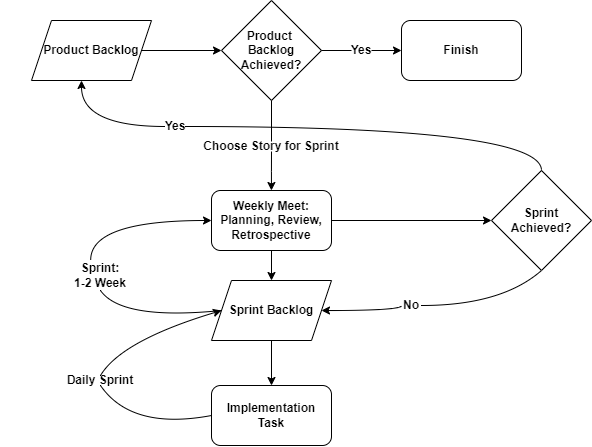

The diagram above was exported from draw.io. Its source (the exported page's mxGraphModel, read from the mxfile embedded in the PNG):
<mxGraphModel dx="1019" dy="614" grid="1" gridSize="10" guides="1" tooltips="1" connect="1" arrows="1" fold="1" page="1" pageScale="1" pageWidth="827" pageHeight="1169" math="0" shadow="0">
  <root>
    <mxCell id="0" />
    <mxCell id="1" parent="0" />
    <mxCell id="LOiDtfj3Jnqv_vMoNXaz-2" value="&lt;b&gt;Sprint Backlog&lt;/b&gt;" style="shape=parallelogram;perimeter=parallelogramPerimeter;whiteSpace=wrap;html=1;fixedSize=1;" parent="1" vertex="1">
      <mxGeometry x="460" y="380" width="120" height="60" as="geometry" />
    </mxCell>
    <mxCell id="LOiDtfj3Jnqv_vMoNXaz-12" style="edgeStyle=orthogonalEdgeStyle;rounded=0;orthogonalLoop=1;jettySize=auto;html=1;" parent="1" source="LOiDtfj3Jnqv_vMoNXaz-3" target="LOiDtfj3Jnqv_vMoNXaz-4" edge="1">
      <mxGeometry relative="1" as="geometry" />
    </mxCell>
    <mxCell id="LOiDtfj3Jnqv_vMoNXaz-3" value="&lt;b&gt;Product Backlog&lt;/b&gt;" style="shape=parallelogram;perimeter=parallelogramPerimeter;whiteSpace=wrap;html=1;fixedSize=1;" parent="1" vertex="1">
      <mxGeometry x="280" y="120" width="120" height="60" as="geometry" />
    </mxCell>
    <mxCell id="LOiDtfj3Jnqv_vMoNXaz-13" style="edgeStyle=orthogonalEdgeStyle;rounded=0;orthogonalLoop=1;jettySize=auto;html=1;entryX=0;entryY=0.5;entryDx=0;entryDy=0;" parent="1" source="LOiDtfj3Jnqv_vMoNXaz-51" target="LOiDtfj3Jnqv_vMoNXaz-10" edge="1">
      <mxGeometry relative="1" as="geometry">
        <mxPoint x="629.9999999999998" y="150" as="targetPoint" />
        <mxPoint x="620" y="150" as="sourcePoint" />
      </mxGeometry>
    </mxCell>
    <mxCell id="LOiDtfj3Jnqv_vMoNXaz-15" style="edgeStyle=orthogonalEdgeStyle;rounded=0;orthogonalLoop=1;jettySize=auto;html=1;exitX=0.5;exitY=1;exitDx=0;exitDy=0;" parent="1" source="LOiDtfj3Jnqv_vMoNXaz-55" target="LOiDtfj3Jnqv_vMoNXaz-5" edge="1">
      <mxGeometry relative="1" as="geometry">
        <mxPoint x="520" y="260" as="sourcePoint" />
      </mxGeometry>
    </mxCell>
    <mxCell id="LOiDtfj3Jnqv_vMoNXaz-4" value="&lt;b&gt;Product&amp;nbsp;&lt;br&gt;Backlog&lt;br&gt;Achieved?&lt;/b&gt;" style="rhombus;whiteSpace=wrap;html=1;" parent="1" vertex="1">
      <mxGeometry x="470" y="100" width="100" height="100" as="geometry" />
    </mxCell>
    <mxCell id="LOiDtfj3Jnqv_vMoNXaz-16" style="edgeStyle=orthogonalEdgeStyle;rounded=0;orthogonalLoop=1;jettySize=auto;html=1;entryX=0.5;entryY=0;entryDx=0;entryDy=0;exitX=0.5;exitY=1;exitDx=0;exitDy=0;" parent="1" source="LOiDtfj3Jnqv_vMoNXaz-5" target="LOiDtfj3Jnqv_vMoNXaz-2" edge="1">
      <mxGeometry relative="1" as="geometry">
        <mxPoint x="520" y="400" as="sourcePoint" />
      </mxGeometry>
    </mxCell>
    <mxCell id="EO6k7SIDtu873U1pmU4A-1" style="edgeStyle=orthogonalEdgeStyle;rounded=0;orthogonalLoop=1;jettySize=auto;html=1;entryX=0;entryY=0.5;entryDx=0;entryDy=0;" edge="1" parent="1" source="LOiDtfj3Jnqv_vMoNXaz-5" target="LOiDtfj3Jnqv_vMoNXaz-9">
      <mxGeometry relative="1" as="geometry" />
    </mxCell>
    <mxCell id="LOiDtfj3Jnqv_vMoNXaz-5" value="&lt;b&gt;Weekly Meet:&lt;br&gt;Planning, Review,&lt;br&gt;Retrospective&lt;br&gt;&lt;/b&gt;" style="rounded=1;whiteSpace=wrap;html=1;" parent="1" vertex="1">
      <mxGeometry x="460" y="290" width="120" height="60" as="geometry" />
    </mxCell>
    <mxCell id="LOiDtfj3Jnqv_vMoNXaz-6" value="&lt;b&gt;Implementation&lt;br&gt;Task&lt;br&gt;&lt;/b&gt;" style="rounded=1;whiteSpace=wrap;html=1;" parent="1" vertex="1">
      <mxGeometry x="460" y="485" width="120" height="60" as="geometry" />
    </mxCell>
    <mxCell id="LOiDtfj3Jnqv_vMoNXaz-27" style="edgeStyle=orthogonalEdgeStyle;curved=1;rounded=0;orthogonalLoop=1;jettySize=auto;html=1;entryX=0;entryY=0.5;entryDx=0;entryDy=0;startArrow=none;exitX=0.429;exitY=-0.018;exitDx=0;exitDy=0;exitPerimeter=0;" parent="1" source="LOiDtfj3Jnqv_vMoNXaz-61" target="LOiDtfj3Jnqv_vMoNXaz-5" edge="1">
      <mxGeometry relative="1" as="geometry" />
    </mxCell>
    <mxCell id="LOiDtfj3Jnqv_vMoNXaz-34" style="edgeStyle=elbowEdgeStyle;curved=1;orthogonalLoop=1;jettySize=auto;elbow=vertical;html=1;entryX=1;entryY=0.5;entryDx=0;entryDy=0;exitX=0;exitY=0.5;exitDx=0;exitDy=0;" parent="1" source="LOiDtfj3Jnqv_vMoNXaz-46" target="LOiDtfj3Jnqv_vMoNXaz-2" edge="1">
      <mxGeometry relative="1" as="geometry">
        <mxPoint x="730" y="460" as="sourcePoint" />
        <Array as="points">
          <mxPoint x="620" y="410" />
        </Array>
      </mxGeometry>
    </mxCell>
    <mxCell id="LOiDtfj3Jnqv_vMoNXaz-9" value="&lt;b&gt;Sprint&lt;br&gt;Achieved?&lt;/b&gt;" style="rhombus;whiteSpace=wrap;html=1;" parent="1" vertex="1">
      <mxGeometry x="740" y="270" width="100" height="100" as="geometry" />
    </mxCell>
    <mxCell id="LOiDtfj3Jnqv_vMoNXaz-10" value="&lt;b&gt;Finish&lt;/b&gt;" style="rounded=1;whiteSpace=wrap;html=1;" parent="1" vertex="1">
      <mxGeometry x="650" y="120" width="120" height="60" as="geometry" />
    </mxCell>
    <mxCell id="LOiDtfj3Jnqv_vMoNXaz-22" value="" style="curved=1;endArrow=classic;html=1;rounded=0;entryX=0;entryY=0.5;entryDx=0;entryDy=0;exitX=0.5;exitY=0;exitDx=0;exitDy=0;" parent="1" source="LOiDtfj3Jnqv_vMoNXaz-59" target="LOiDtfj3Jnqv_vMoNXaz-2" edge="1">
      <mxGeometry width="50" height="50" relative="1" as="geometry">
        <mxPoint x="300" y="560" as="sourcePoint" />
        <mxPoint x="470" y="401" as="targetPoint" />
        <Array as="points">
          <mxPoint x="370" y="440" />
        </Array>
      </mxGeometry>
    </mxCell>
    <mxCell id="LOiDtfj3Jnqv_vMoNXaz-45" style="edgeStyle=elbowEdgeStyle;curved=1;orthogonalLoop=1;jettySize=auto;elbow=vertical;html=1;exitX=0;exitY=0.5;exitDx=0;exitDy=0;" parent="1" source="LOiDtfj3Jnqv_vMoNXaz-38" edge="1">
      <mxGeometry relative="1" as="geometry">
        <mxPoint x="330" y="180" as="targetPoint" />
        <Array as="points">
          <mxPoint x="490" y="226" />
        </Array>
      </mxGeometry>
    </mxCell>
    <mxCell id="LOiDtfj3Jnqv_vMoNXaz-38" value="&lt;b&gt;Yes&lt;/b&gt;" style="text;html=1;strokeColor=none;fillColor=none;align=center;verticalAlign=middle;whiteSpace=wrap;rounded=0;" parent="1" vertex="1">
      <mxGeometry x="414" y="211" width="20" height="30" as="geometry" />
    </mxCell>
    <mxCell id="LOiDtfj3Jnqv_vMoNXaz-44" value="" style="endArrow=none;html=1;curved=1;elbow=vertical;entryX=0.5;entryY=0;entryDx=0;entryDy=0;exitX=1;exitY=0.5;exitDx=0;exitDy=0;" parent="1" source="LOiDtfj3Jnqv_vMoNXaz-38" target="LOiDtfj3Jnqv_vMoNXaz-9" edge="1">
      <mxGeometry width="50" height="50" relative="1" as="geometry">
        <mxPoint x="570" y="230" as="sourcePoint" />
        <mxPoint x="620" y="180" as="targetPoint" />
        <Array as="points">
          <mxPoint x="790" y="226" />
        </Array>
      </mxGeometry>
    </mxCell>
    <mxCell id="LOiDtfj3Jnqv_vMoNXaz-46" value="&lt;b&gt;No&lt;/b&gt;" style="text;html=1;strokeColor=none;fillColor=none;align=center;verticalAlign=middle;whiteSpace=wrap;rounded=0;" parent="1" vertex="1">
      <mxGeometry x="650" y="390" width="20" height="30" as="geometry" />
    </mxCell>
    <mxCell id="LOiDtfj3Jnqv_vMoNXaz-49" value="" style="endArrow=none;html=1;curved=1;elbow=vertical;exitX=1;exitY=0.5;exitDx=0;exitDy=0;entryX=0.5;entryY=1;entryDx=0;entryDy=0;" parent="1" source="LOiDtfj3Jnqv_vMoNXaz-46" target="LOiDtfj3Jnqv_vMoNXaz-9" edge="1">
      <mxGeometry width="50" height="50" relative="1" as="geometry">
        <mxPoint x="810" y="450" as="sourcePoint" />
        <mxPoint x="860" y="400" as="targetPoint" />
        <Array as="points">
          <mxPoint x="750" y="405" />
        </Array>
      </mxGeometry>
    </mxCell>
    <mxCell id="LOiDtfj3Jnqv_vMoNXaz-51" value="&lt;b&gt;Yes&lt;/b&gt;" style="text;html=1;strokeColor=none;fillColor=none;align=center;verticalAlign=middle;whiteSpace=wrap;rounded=0;" parent="1" vertex="1">
      <mxGeometry x="600" y="135" width="20" height="30" as="geometry" />
    </mxCell>
    <mxCell id="LOiDtfj3Jnqv_vMoNXaz-52" value="" style="endArrow=none;html=1;curved=1;elbow=vertical;exitX=1;exitY=0.5;exitDx=0;exitDy=0;" parent="1" source="LOiDtfj3Jnqv_vMoNXaz-4" edge="1">
      <mxGeometry width="50" height="50" relative="1" as="geometry">
        <mxPoint x="580" y="120" as="sourcePoint" />
        <mxPoint x="600" y="150" as="targetPoint" />
      </mxGeometry>
    </mxCell>
    <mxCell id="LOiDtfj3Jnqv_vMoNXaz-55" value="&lt;b&gt;Choose Story for Sprint&lt;/b&gt;" style="text;html=1;strokeColor=none;fillColor=none;align=center;verticalAlign=middle;whiteSpace=wrap;rounded=0;" parent="1" vertex="1">
      <mxGeometry x="440" y="241" width="160" height="10" as="geometry" />
    </mxCell>
    <mxCell id="LOiDtfj3Jnqv_vMoNXaz-56" value="" style="endArrow=none;html=1;curved=1;elbow=vertical;entryX=0.5;entryY=1;entryDx=0;entryDy=0;exitX=0.5;exitY=0;exitDx=0;exitDy=0;" parent="1" source="LOiDtfj3Jnqv_vMoNXaz-55" target="LOiDtfj3Jnqv_vMoNXaz-4" edge="1">
      <mxGeometry width="50" height="50" relative="1" as="geometry">
        <mxPoint x="420" y="220" as="sourcePoint" />
        <mxPoint x="470" y="170" as="targetPoint" />
      </mxGeometry>
    </mxCell>
    <mxCell id="LOiDtfj3Jnqv_vMoNXaz-59" value="&lt;b&gt;Daily Sprint&lt;/b&gt;" style="text;html=1;strokeColor=none;fillColor=none;align=center;verticalAlign=middle;whiteSpace=wrap;rounded=0;" parent="1" vertex="1">
      <mxGeometry x="249" y="475" width="200" height="10" as="geometry" />
    </mxCell>
    <mxCell id="LOiDtfj3Jnqv_vMoNXaz-60" value="" style="endArrow=none;html=1;curved=1;elbow=vertical;entryX=0;entryY=0.5;entryDx=0;entryDy=0;exitX=0.5;exitY=1;exitDx=0;exitDy=0;" parent="1" source="LOiDtfj3Jnqv_vMoNXaz-59" target="LOiDtfj3Jnqv_vMoNXaz-6" edge="1">
      <mxGeometry width="50" height="50" relative="1" as="geometry">
        <mxPoint x="240" y="680" as="sourcePoint" />
        <mxPoint x="290" y="630" as="targetPoint" />
        <Array as="points">
          <mxPoint x="380" y="530" />
        </Array>
      </mxGeometry>
    </mxCell>
    <mxCell id="LOiDtfj3Jnqv_vMoNXaz-64" value="" style="endArrow=none;html=1;curved=1;elbow=vertical;entryX=0;entryY=0.5;entryDx=0;entryDy=0;exitX=0.5;exitY=1;exitDx=0;exitDy=0;" parent="1" source="LOiDtfj3Jnqv_vMoNXaz-61" target="LOiDtfj3Jnqv_vMoNXaz-2" edge="1">
      <mxGeometry width="50" height="50" relative="1" as="geometry">
        <mxPoint x="230" y="410" as="sourcePoint" />
        <mxPoint x="170" y="470" as="targetPoint" />
        <Array as="points">
          <mxPoint x="370" y="420" />
        </Array>
      </mxGeometry>
    </mxCell>
    <mxCell id="LOiDtfj3Jnqv_vMoNXaz-61" value="&lt;b&gt;Sprint:&lt;br&gt;1-2 Week&lt;br&gt;&lt;/b&gt;" style="text;html=1;strokeColor=none;fillColor=none;align=center;verticalAlign=middle;whiteSpace=wrap;rounded=0;" parent="1" vertex="1">
      <mxGeometry x="280" y="360" width="138" height="30" as="geometry" />
    </mxCell>
    <mxCell id="LOiDtfj3Jnqv_vMoNXaz-71" value="" style="edgeStyle=none;curved=1;orthogonalLoop=1;jettySize=auto;html=1;elbow=vertical;exitX=0.5;exitY=1;exitDx=0;exitDy=0;" parent="1" source="LOiDtfj3Jnqv_vMoNXaz-2" target="LOiDtfj3Jnqv_vMoNXaz-6" edge="1">
      <mxGeometry relative="1" as="geometry">
        <mxPoint x="520" y="615" as="sourcePoint" />
      </mxGeometry>
    </mxCell>
  </root>
</mxGraphModel>